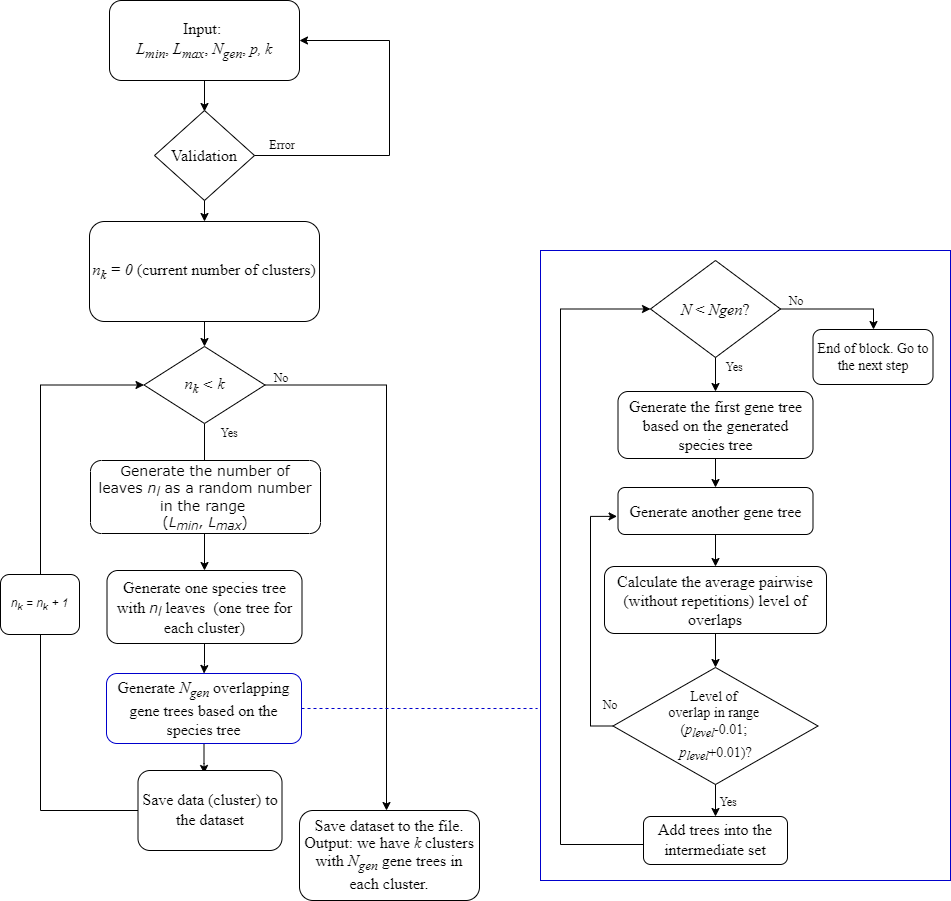

The diagram above was exported from draw.io. Its source (the exported page's mxGraphModel, read from the mxfile embedded in the PNG):
<mxGraphModel dx="1422" dy="737" grid="1" gridSize="10" guides="1" tooltips="1" connect="1" arrows="1" fold="1" page="1" pageScale="1" pageWidth="1169" pageHeight="827" math="0" shadow="0">
  <root>
    <mxCell id="0" />
    <mxCell id="1" parent="0" />
    <mxCell id="EeIk3IqcSUy_V8hIXV-A-4" style="edgeStyle=orthogonalEdgeStyle;rounded=0;orthogonalLoop=1;jettySize=auto;html=1;exitX=0.5;exitY=1;exitDx=0;exitDy=0;entryX=0.5;entryY=0;entryDx=0;entryDy=0;" parent="1" edge="1">
      <mxGeometry relative="1" as="geometry">
        <mxPoint x="287.1111111111111" y="89.88888888888886" as="sourcePoint" />
        <mxPoint x="284" y="121" as="targetPoint" />
      </mxGeometry>
    </mxCell>
    <mxCell id="3QHZJ380EWfL5MVtIKrs-4" value="&lt;p class=&quot;paragraph&quot; style=&quot;margin: 0cm 0cm 0.0001pt ; font-size: 12pt ; white-space: normal ; vertical-align: baseline&quot;&gt;&lt;span class=&quot;eop&quot;&gt;&lt;span lang=&quot;RU&quot;&gt;Input:&amp;nbsp;&lt;/span&gt;&lt;/span&gt;&lt;/p&gt;&lt;p class=&quot;paragraph&quot; style=&quot;margin: 0cm 0cm 0.0001pt ; white-space: normal&quot;&gt;&lt;span class=&quot;eop&quot;&gt;&lt;span lang=&quot;RU&quot;&gt;&lt;i style=&quot;font-size: 12pt&quot;&gt;L&lt;sub&gt;min&lt;/sub&gt;&lt;/i&gt;&lt;span style=&quot;font-size: 12pt&quot;&gt;, &lt;/span&gt;&lt;i style=&quot;font-size: 12pt ; vertical-align: baseline&quot;&gt;L&lt;/i&gt;&lt;i style=&quot;font-size: 12pt&quot;&gt;&lt;sub&gt;max&lt;/sub&gt;&lt;/i&gt;&lt;span style=&quot;font-size: 12pt&quot;&gt;, &lt;/span&gt;&lt;i style=&quot;font-size: 12pt ; vertical-align: baseline&quot;&gt;N&lt;/i&gt;&lt;i style=&quot;font-size: 12pt&quot;&gt;&lt;sub&gt;gen&lt;/sub&gt;&lt;/i&gt;&lt;span style=&quot;font-size: 12pt&quot;&gt;, &lt;/span&gt;&lt;i style=&quot;vertical-align: baseline&quot;&gt;&lt;span style=&quot;font-size: 12pt&quot;&gt;p&lt;/span&gt;&lt;span style=&quot;font-size: 13.3333px&quot;&gt;, &lt;/span&gt;&lt;font style=&quot;font-size: 16px;&quot;&gt;k&lt;/font&gt;&lt;/i&gt;&lt;/span&gt;&lt;/span&gt;&lt;/p&gt;" style="rounded=1;whiteSpace=wrap;html=1;fontFamily=Times New Roman;align=center;" parent="1" vertex="1">
      <mxGeometry x="189" y="10" width="190" height="80" as="geometry" />
    </mxCell>
    <mxCell id="3QHZJ380EWfL5MVtIKrs-8" style="edgeStyle=orthogonalEdgeStyle;rounded=0;orthogonalLoop=1;jettySize=auto;html=1;exitX=0.5;exitY=1;exitDx=0;exitDy=0;entryX=0.5;entryY=0;entryDx=0;entryDy=0;fontFamily=Times New Roman;" parent="1" source="3QHZJ380EWfL5MVtIKrs-5" target="3QHZJ380EWfL5MVtIKrs-7" edge="1">
      <mxGeometry relative="1" as="geometry" />
    </mxCell>
    <mxCell id="3QHZJ380EWfL5MVtIKrs-5" value="&lt;p class=&quot;paragraph&quot; style=&quot;margin: 0cm 0cm 0.0001pt ; font-size: 12pt&quot;&gt;&lt;i&gt;n&lt;sub&gt;k&lt;/sub&gt; = 0&lt;/i&gt; (current number of clusters)&lt;/p&gt;" style="rounded=1;whiteSpace=wrap;html=1;fontFamily=Times New Roman;align=center;" parent="1" vertex="1">
      <mxGeometry x="169" y="231" width="230" height="100" as="geometry" />
    </mxCell>
    <mxCell id="3QHZJ380EWfL5MVtIKrs-10" style="edgeStyle=orthogonalEdgeStyle;rounded=0;orthogonalLoop=1;jettySize=auto;html=1;exitX=0.5;exitY=1;exitDx=0;exitDy=0;entryX=0.5;entryY=0;entryDx=0;entryDy=0;fontFamily=Times New Roman;" parent="1" source="3QHZJ380EWfL5MVtIKrs-7" target="3QHZJ380EWfL5MVtIKrs-9" edge="1">
      <mxGeometry relative="1" as="geometry" />
    </mxCell>
    <mxCell id="3QHZJ380EWfL5MVtIKrs-21" style="edgeStyle=orthogonalEdgeStyle;rounded=0;orthogonalLoop=1;jettySize=auto;html=1;exitX=1;exitY=0.5;exitDx=0;exitDy=0;fontFamily=Times New Roman;" parent="1" source="3QHZJ380EWfL5MVtIKrs-7" edge="1">
      <mxGeometry relative="1" as="geometry">
        <Array as="points">
          <mxPoint x="466" y="395" />
        </Array>
        <mxPoint x="369" y="444.16666666666663" as="sourcePoint" />
        <mxPoint x="466" y="820" as="targetPoint" />
      </mxGeometry>
    </mxCell>
    <mxCell id="3QHZJ380EWfL5MVtIKrs-7" value="&lt;p class=&quot;paragraph&quot; style=&quot;margin: 0cm 0cm 0.0001pt ; font-size: 12pt ; white-space: normal&quot;&gt;&lt;i&gt;&lt;span style=&quot;vertical-align: baseline&quot;&gt;n&lt;/span&gt;&lt;sub&gt;k&lt;/sub&gt; &amp;lt; k&lt;/i&gt;&lt;/p&gt;" style="rhombus;whiteSpace=wrap;html=1;fontFamily=Times New Roman;align=center;" parent="1" vertex="1">
      <mxGeometry x="223.5" y="356" width="121" height="77" as="geometry" />
    </mxCell>
    <mxCell id="3QHZJ380EWfL5MVtIKrs-13" value="" style="edgeStyle=orthogonalEdgeStyle;rounded=0;orthogonalLoop=1;jettySize=auto;html=1;fontFamily=Times New Roman;" parent="1" source="3QHZJ380EWfL5MVtIKrs-9" target="3QHZJ380EWfL5MVtIKrs-12" edge="1">
      <mxGeometry relative="1" as="geometry" />
    </mxCell>
    <mxCell id="3QHZJ380EWfL5MVtIKrs-9" value="&lt;p class=&quot;paragraph&quot; style=&quot;margin: 0cm 0cm 0.0001pt; font-size: 12pt;&quot;&gt;Generate one species tree with&amp;nbsp;&lt;i style=&quot;font-family: Verdana; font-size: 14px;&quot;&gt;n&lt;sub&gt;l&lt;/sub&gt;&lt;/i&gt;&amp;nbsp;leaves&amp;nbsp; (one tree for each cluster)&lt;/p&gt;" style="rounded=1;whiteSpace=wrap;html=1;fontFamily=Times New Roman;align=center;" parent="1" vertex="1">
      <mxGeometry x="186.5" y="580" width="195" height="73" as="geometry" />
    </mxCell>
    <mxCell id="3QHZJ380EWfL5MVtIKrs-15" value="" style="edgeStyle=orthogonalEdgeStyle;rounded=0;orthogonalLoop=1;jettySize=auto;html=1;fontFamily=Times New Roman;" parent="1" source="3QHZJ380EWfL5MVtIKrs-12" edge="1">
      <mxGeometry relative="1" as="geometry">
        <mxPoint x="283.66666666666674" y="783" as="targetPoint" />
      </mxGeometry>
    </mxCell>
    <mxCell id="3QHZJ380EWfL5MVtIKrs-12" value="&lt;p class=&quot;paragraph&quot; style=&quot;margin-right: 0cm ; margin-left: 0cm ; font-size: 12pt&quot;&gt;Generate &lt;i&gt;N&lt;sub&gt;gen&lt;/sub&gt;&lt;/i&gt;&amp;nbsp;overlapping gene trees based on the species tree&lt;/p&gt;" style="rounded=1;whiteSpace=wrap;html=1;fontFamily=Times New Roman;align=center;strokeColor=#0000CC;" parent="1" vertex="1">
      <mxGeometry x="186" y="683" width="195" height="70" as="geometry" />
    </mxCell>
    <mxCell id="3QHZJ380EWfL5MVtIKrs-18" value="&lt;span class=&quot;eop&quot; style=&quot;white-space: normal&quot;&gt;&lt;span lang=&quot;RU&quot; style=&quot;line-height: 15.6933px;&quot;&gt;&lt;font style=&quot;font-size: 16px;&quot;&gt;Save data (cluster) to the dataset&lt;/font&gt;&lt;/span&gt;&lt;/span&gt;&lt;span style=&quot;font-size: medium ; white-space: normal&quot;&gt;&lt;/span&gt;" style="rounded=1;whiteSpace=wrap;html=1;fontFamily=Times New Roman;" parent="1" vertex="1">
      <mxGeometry x="217.5" y="780" width="144" height="80" as="geometry" />
    </mxCell>
    <mxCell id="3QHZJ380EWfL5MVtIKrs-20" value="&lt;span class=&quot;eop&quot; style=&quot;white-space: normal&quot;&gt;&lt;span style=&quot;line-height: 15.6933px;&quot;&gt;&lt;font style=&quot;font-size: 16px;&quot;&gt;Save dataset to the file.&lt;br&gt;Output: we have &lt;i style=&quot;&quot;&gt;k&lt;/i&gt; clusters with &lt;i style=&quot;&quot;&gt;N&lt;sub&gt;gen&lt;/sub&gt; &lt;/i&gt;gene trees in each cluster.&lt;/font&gt;&lt;/span&gt;&lt;/span&gt;&lt;span style=&quot;font-size: medium ; white-space: normal&quot;&gt;&lt;/span&gt;" style="rounded=1;whiteSpace=wrap;html=1;fontFamily=Times New Roman;" parent="1" vertex="1">
      <mxGeometry x="379" y="820" width="180" height="90" as="geometry" />
    </mxCell>
    <mxCell id="3QHZJ380EWfL5MVtIKrs-22" value="No" style="text;html=1;strokeColor=none;fillColor=none;align=center;verticalAlign=middle;whiteSpace=wrap;rounded=0;fontFamily=Times New Roman;" parent="1" vertex="1">
      <mxGeometry x="341" y="378" width="40" height="20" as="geometry" />
    </mxCell>
    <mxCell id="3QHZJ380EWfL5MVtIKrs-27" value="Yes" style="text;html=1;strokeColor=none;fillColor=none;align=center;verticalAlign=middle;whiteSpace=wrap;rounded=0;fontFamily=Times New Roman;" parent="1" vertex="1">
      <mxGeometry x="289" y="433" width="40" height="20" as="geometry" />
    </mxCell>
    <mxCell id="EeIk3IqcSUy_V8hIXV-A-5" style="edgeStyle=orthogonalEdgeStyle;rounded=0;orthogonalLoop=1;jettySize=auto;html=1;exitX=0.5;exitY=1;exitDx=0;exitDy=0;entryX=0.5;entryY=0;entryDx=0;entryDy=0;" parent="1" target="3QHZJ380EWfL5MVtIKrs-5" edge="1">
      <mxGeometry relative="1" as="geometry">
        <mxPoint x="281" y="201" as="sourcePoint" />
      </mxGeometry>
    </mxCell>
    <mxCell id="cTtlVjl9XJxrMTdlKkNk-1" value="&lt;span style=&quot;font-family: &amp;#34;times new roman&amp;#34; ; font-size: 16px ; white-space: normal&quot;&gt;Validation&lt;/span&gt;" style="rhombus;whiteSpace=wrap;html=1;" parent="1" vertex="1">
      <mxGeometry x="234" y="120" width="100" height="90" as="geometry" />
    </mxCell>
    <mxCell id="cTtlVjl9XJxrMTdlKkNk-2" style="edgeStyle=orthogonalEdgeStyle;rounded=0;orthogonalLoop=1;jettySize=auto;html=1;fontFamily=Times New Roman;exitX=1;exitY=0.5;exitDx=0;exitDy=0;entryX=1;entryY=0.5;entryDx=0;entryDy=0;" parent="1" source="cTtlVjl9XJxrMTdlKkNk-1" target="3QHZJ380EWfL5MVtIKrs-4" edge="1">
      <mxGeometry relative="1" as="geometry">
        <Array as="points">
          <mxPoint x="469" y="165" />
          <mxPoint x="469" y="50" />
        </Array>
        <mxPoint x="539" y="370" as="sourcePoint" />
        <mxPoint x="639" y="60" as="targetPoint" />
      </mxGeometry>
    </mxCell>
    <mxCell id="cTtlVjl9XJxrMTdlKkNk-3" value="Error" style="text;html=1;strokeColor=none;fillColor=none;align=center;verticalAlign=middle;whiteSpace=wrap;rounded=0;fontFamily=Times New Roman;" parent="1" vertex="1">
      <mxGeometry x="341.5" y="145" width="40" height="20" as="geometry" />
    </mxCell>
    <mxCell id="cTtlVjl9XJxrMTdlKkNk-9" style="edgeStyle=orthogonalEdgeStyle;rounded=0;orthogonalLoop=1;jettySize=auto;html=1;fontFamily=Times New Roman;entryX=0;entryY=0.5;entryDx=0;entryDy=0;exitX=0;exitY=0.5;exitDx=0;exitDy=0;" parent="1" source="3QHZJ380EWfL5MVtIKrs-18" target="3QHZJ380EWfL5MVtIKrs-7" edge="1">
      <mxGeometry relative="1" as="geometry">
        <Array as="points">
          <mxPoint x="120" y="820" />
          <mxPoint x="120" y="395" />
        </Array>
        <mxPoint x="189" y="1144" as="sourcePoint" />
        <mxPoint x="198" y="433" as="targetPoint" />
      </mxGeometry>
    </mxCell>
    <mxCell id="hChFozlrAfArtRyt-2o3-6" value="&lt;i&gt;n&lt;sub&gt;k&lt;/sub&gt; = n&lt;sub&gt;k&lt;/sub&gt; + 1&lt;/i&gt;" style="rounded=1;whiteSpace=wrap;html=1;" parent="1" vertex="1">
      <mxGeometry x="80" y="584" width="79" height="60" as="geometry" />
    </mxCell>
    <mxCell id="igVsy5Nz92Hofv774F5t-23" value="" style="endArrow=none;dashed=1;html=1;rounded=0;fontSize=16;exitX=1;exitY=0.5;exitDx=0;exitDy=0;strokeColor=#0000CC;entryX=-0.007;entryY=0.727;entryDx=0;entryDy=0;entryPerimeter=0;" edge="1" parent="1" source="3QHZJ380EWfL5MVtIKrs-12" target="igVsy5Nz92Hofv774F5t-86">
      <mxGeometry width="50" height="50" relative="1" as="geometry">
        <mxPoint x="530" y="520" as="sourcePoint" />
        <mxPoint x="550" y="719" as="targetPoint" />
      </mxGeometry>
    </mxCell>
    <mxCell id="igVsy5Nz92Hofv774F5t-25" value="&lt;p style=&quot;font-family: Verdana; margin: 0cm 0cm 0.0001pt; font-size: 14px;&quot; class=&quot;paragraph&quot;&gt;&lt;span style=&quot;&quot; class=&quot;eop&quot;&gt;&lt;span style=&quot;&quot; lang=&quot;RU&quot;&gt;&lt;font style=&quot;font-size: 14px;&quot;&gt;Generate the number of leaves&amp;nbsp;&lt;i style=&quot;&quot;&gt;n&lt;sub&gt;l&lt;/sub&gt;&lt;/i&gt;&amp;nbsp;as a random number in the range&amp;nbsp;&lt;/font&gt;&lt;/span&gt;&lt;/span&gt;&lt;/p&gt;&lt;p style=&quot;font-family: Verdana; margin: 0cm 0cm 0.0001pt; font-size: 14px;&quot; class=&quot;paragraph&quot;&gt;&lt;span style=&quot;&quot; class=&quot;eop&quot;&gt;&lt;span style=&quot;&quot; lang=&quot;RU&quot;&gt;&lt;font style=&quot;font-size: 14px;&quot;&gt;(&lt;i style=&quot;vertical-align: baseline;&quot;&gt;L&lt;/i&gt;&lt;i style=&quot;&quot;&gt;&lt;sub&gt;min&lt;/sub&gt;&lt;/i&gt;,&amp;nbsp;&lt;i style=&quot;vertical-align: baseline;&quot;&gt;L&lt;/i&gt;&lt;i style=&quot;&quot;&gt;&lt;sub&gt;max&lt;/sub&gt;&lt;/i&gt;)&lt;/font&gt;&lt;/span&gt;&lt;/span&gt;&lt;/p&gt;" style="rounded=1;whiteSpace=wrap;html=1;fontFamily=Times New Roman;align=center;" vertex="1" parent="1">
      <mxGeometry x="170" y="470" width="230" height="73" as="geometry" />
    </mxCell>
    <mxCell id="igVsy5Nz92Hofv774F5t-53" style="edgeStyle=orthogonalEdgeStyle;rounded=0;orthogonalLoop=1;jettySize=auto;html=1;exitX=0;exitY=0.5;exitDx=0;exitDy=0;entryX=-0.005;entryY=0.614;entryDx=0;entryDy=0;fontFamily=Times New Roman;entryPerimeter=0;" edge="1" parent="1" source="igVsy5Nz92Hofv774F5t-54">
      <mxGeometry relative="1" as="geometry">
        <Array as="points">
          <mxPoint x="680" y="736" />
          <mxPoint x="680" y="526" />
        </Array>
        <mxPoint x="706.5250000000001" y="525.858" as="targetPoint" />
      </mxGeometry>
    </mxCell>
    <mxCell id="igVsy5Nz92Hofv774F5t-66" value="" style="group" vertex="1" connectable="0" parent="1">
      <mxGeometry x="640" y="270" width="390" height="620" as="geometry" />
    </mxCell>
    <mxCell id="igVsy5Nz92Hofv774F5t-67" value="&lt;p class=&quot;paragraph&quot; style=&quot;margin: 0cm 0cm 0.0001pt ; font-size: 12pt ; white-space: normal ; vertical-align: baseline&quot;&gt;&lt;span class=&quot;eop&quot;&gt;&lt;span lang=&quot;RU&quot;&gt;&lt;i&gt;N&lt;/i&gt; &amp;lt; &lt;i&gt;Ngen&lt;/i&gt;?&lt;/span&gt;&lt;/span&gt;&lt;/p&gt;" style="rhombus;whiteSpace=wrap;html=1;fontFamily=Times New Roman;align=center;container=0;" vertex="1" parent="igVsy5Nz92Hofv774F5t-66">
      <mxGeometry x="90" width="130" height="97" as="geometry" />
    </mxCell>
    <mxCell id="igVsy5Nz92Hofv774F5t-68" value="&lt;p class=&quot;paragraph&quot; style=&quot;margin: 0cm 0cm 0.0001pt ; font-size: 12pt ; white-space: normal&quot;&gt;Generate the first gene tree based on the generated species tree&lt;/p&gt;" style="rounded=1;whiteSpace=wrap;html=1;fontFamily=Times New Roman;align=center;container=0;" vertex="1" parent="igVsy5Nz92Hofv774F5t-66">
      <mxGeometry x="57.5" y="131" width="195" height="67" as="geometry" />
    </mxCell>
    <mxCell id="igVsy5Nz92Hofv774F5t-69" style="edgeStyle=orthogonalEdgeStyle;rounded=0;orthogonalLoop=1;jettySize=auto;html=1;exitX=0.5;exitY=1;exitDx=0;exitDy=0;entryX=0.5;entryY=0;entryDx=0;entryDy=0;fontFamily=Times New Roman;" edge="1" parent="igVsy5Nz92Hofv774F5t-66" source="igVsy5Nz92Hofv774F5t-67" target="igVsy5Nz92Hofv774F5t-68">
      <mxGeometry relative="1" as="geometry" />
    </mxCell>
    <mxCell id="igVsy5Nz92Hofv774F5t-70" value="&lt;p class=&quot;paragraph&quot; style=&quot;margin-right: 0cm ; margin-left: 0cm ; font-size: 12pt&quot;&gt;&lt;span class=&quot;eop&quot;&gt;&lt;span lang=&quot;RU&quot;&gt;Generate another gene tree&lt;/span&gt;&lt;/span&gt;&lt;/p&gt;" style="rounded=1;whiteSpace=wrap;html=1;fontFamily=Times New Roman;align=center;container=0;" vertex="1" parent="igVsy5Nz92Hofv774F5t-66">
      <mxGeometry x="57.5" y="227" width="195" height="47" as="geometry" />
    </mxCell>
    <mxCell id="igVsy5Nz92Hofv774F5t-71" value="" style="edgeStyle=orthogonalEdgeStyle;rounded=0;orthogonalLoop=1;jettySize=auto;html=1;fontFamily=Times New Roman;" edge="1" parent="igVsy5Nz92Hofv774F5t-66" source="igVsy5Nz92Hofv774F5t-68" target="igVsy5Nz92Hofv774F5t-70">
      <mxGeometry relative="1" as="geometry" />
    </mxCell>
    <mxCell id="igVsy5Nz92Hofv774F5t-72" value="&lt;p class=&quot;paragraph&quot; style=&quot;margin: 0cm 0cm 0.0001pt ; font-size: 12pt ; vertical-align: baseline&quot;&gt;&lt;span class=&quot;eop&quot;&gt;&lt;span lang=&quot;RU&quot;&gt;Calculate the average pairwise (without repetitions) level of overlaps&lt;/span&gt;&lt;/span&gt;&lt;/p&gt;" style="rounded=1;whiteSpace=wrap;html=1;fontFamily=Times New Roman;align=center;container=0;" vertex="1" parent="igVsy5Nz92Hofv774F5t-66">
      <mxGeometry x="44" y="306" width="222" height="67" as="geometry" />
    </mxCell>
    <mxCell id="igVsy5Nz92Hofv774F5t-73" value="" style="edgeStyle=orthogonalEdgeStyle;rounded=0;orthogonalLoop=1;jettySize=auto;html=1;fontFamily=Times New Roman;" edge="1" parent="igVsy5Nz92Hofv774F5t-66" source="igVsy5Nz92Hofv774F5t-70" target="igVsy5Nz92Hofv774F5t-72">
      <mxGeometry relative="1" as="geometry" />
    </mxCell>
    <mxCell id="igVsy5Nz92Hofv774F5t-74" style="edgeStyle=orthogonalEdgeStyle;rounded=0;orthogonalLoop=1;jettySize=auto;html=1;exitX=0;exitY=0.5;exitDx=0;exitDy=0;entryX=-0.005;entryY=0.614;entryDx=0;entryDy=0;fontFamily=Times New Roman;entryPerimeter=0;" edge="1" parent="igVsy5Nz92Hofv774F5t-66" source="igVsy5Nz92Hofv774F5t-75" target="igVsy5Nz92Hofv774F5t-70">
      <mxGeometry relative="1" as="geometry">
        <Array as="points">
          <mxPoint x="30" y="466" />
          <mxPoint x="30" y="256" />
        </Array>
      </mxGeometry>
    </mxCell>
    <mxCell id="igVsy5Nz92Hofv774F5t-75" value="&lt;span class=&quot;eop&quot; style=&quot;font-size: 14px; white-space: normal;&quot;&gt;&lt;span lang=&quot;RU&quot; style=&quot;line-height: 15.6933px;&quot;&gt;Level of &lt;br&gt;overlap in range &lt;br&gt;(&lt;i&gt;p&lt;sub&gt;level&lt;/sub&gt;&lt;/i&gt;-0.01; &lt;br&gt;&lt;i&gt;p&lt;sub&gt;level&lt;/sub&gt;&lt;/i&gt;+0.01)?&lt;/span&gt;&lt;/span&gt;&lt;span style=&quot;font-size: medium ; white-space: normal&quot;&gt;&lt;/span&gt;" style="rhombus;whiteSpace=wrap;html=1;fontFamily=Times New Roman;container=0;" vertex="1" parent="igVsy5Nz92Hofv774F5t-66">
      <mxGeometry x="52.5" y="407" width="205" height="117" as="geometry" />
    </mxCell>
    <mxCell id="igVsy5Nz92Hofv774F5t-76" style="edgeStyle=orthogonalEdgeStyle;rounded=0;orthogonalLoop=1;jettySize=auto;html=1;exitX=0.5;exitY=1;exitDx=0;exitDy=0;entryX=0.5;entryY=0;entryDx=0;entryDy=0;fontFamily=Times New Roman;" edge="1" parent="igVsy5Nz92Hofv774F5t-66" source="igVsy5Nz92Hofv774F5t-72" target="igVsy5Nz92Hofv774F5t-75">
      <mxGeometry relative="1" as="geometry" />
    </mxCell>
    <mxCell id="igVsy5Nz92Hofv774F5t-77" value="&lt;span class=&quot;eop&quot; style=&quot;white-space: normal&quot;&gt;&lt;span lang=&quot;RU&quot; style=&quot;line-height: 15.6933px;&quot;&gt;&lt;font style=&quot;font-size: 16px&quot;&gt;Add trees into the intermediate set&lt;/font&gt;&lt;/span&gt;&lt;/span&gt;&lt;span style=&quot;font-size: medium ; white-space: normal&quot;&gt;&lt;/span&gt;" style="rounded=1;whiteSpace=wrap;html=1;fontFamily=Times New Roman;container=0;" vertex="1" parent="igVsy5Nz92Hofv774F5t-66">
      <mxGeometry x="83" y="556" width="144" height="48" as="geometry" />
    </mxCell>
    <mxCell id="igVsy5Nz92Hofv774F5t-78" value="No" style="text;html=1;strokeColor=none;fillColor=none;align=center;verticalAlign=middle;whiteSpace=wrap;rounded=0;fontFamily=Times New Roman;container=0;" vertex="1" parent="igVsy5Nz92Hofv774F5t-66">
      <mxGeometry x="215.5" y="31" width="40" height="20" as="geometry" />
    </mxCell>
    <mxCell id="igVsy5Nz92Hofv774F5t-79" value="Yes" style="text;html=1;strokeColor=none;fillColor=none;align=center;verticalAlign=middle;whiteSpace=wrap;rounded=0;fontFamily=Times New Roman;container=0;" vertex="1" parent="igVsy5Nz92Hofv774F5t-66">
      <mxGeometry x="148" y="532" width="40" height="20" as="geometry" />
    </mxCell>
    <mxCell id="igVsy5Nz92Hofv774F5t-80" value="Yes" style="text;html=1;strokeColor=none;fillColor=none;align=center;verticalAlign=middle;whiteSpace=wrap;rounded=0;fontFamily=Times New Roman;container=0;" vertex="1" parent="igVsy5Nz92Hofv774F5t-66">
      <mxGeometry x="154" y="97" width="40" height="20" as="geometry" />
    </mxCell>
    <mxCell id="igVsy5Nz92Hofv774F5t-81" value="No" style="text;html=1;strokeColor=none;fillColor=none;align=center;verticalAlign=middle;whiteSpace=wrap;rounded=0;fontFamily=Times New Roman;container=0;" vertex="1" parent="igVsy5Nz92Hofv774F5t-66">
      <mxGeometry x="30" y="435" width="40" height="20" as="geometry" />
    </mxCell>
    <mxCell id="igVsy5Nz92Hofv774F5t-82" style="edgeStyle=orthogonalEdgeStyle;rounded=0;orthogonalLoop=1;jettySize=auto;html=1;exitX=0.5;exitY=1;exitDx=0;exitDy=0;entryX=0.5;entryY=0;entryDx=0;entryDy=0;fontFamily=Times New Roman;fontSize=14;" edge="1" parent="igVsy5Nz92Hofv774F5t-66" source="igVsy5Nz92Hofv774F5t-75" target="igVsy5Nz92Hofv774F5t-77">
      <mxGeometry relative="1" as="geometry" />
    </mxCell>
    <mxCell id="igVsy5Nz92Hofv774F5t-83" style="edgeStyle=orthogonalEdgeStyle;rounded=0;orthogonalLoop=1;jettySize=auto;html=1;exitX=0;exitY=0.5;exitDx=0;exitDy=0;fontFamily=Times New Roman;entryX=0;entryY=0.5;entryDx=0;entryDy=0;" edge="1" parent="igVsy5Nz92Hofv774F5t-66" source="igVsy5Nz92Hofv774F5t-77" target="igVsy5Nz92Hofv774F5t-67">
      <mxGeometry relative="1" as="geometry">
        <Array as="points">
          <mxPoint x="83" y="584" />
          <mxPoint y="584" />
          <mxPoint y="49" />
        </Array>
        <mxPoint x="82.82352941176487" y="737.7058823529412" as="sourcePoint" />
        <mxPoint x="69" y="27" as="targetPoint" />
      </mxGeometry>
    </mxCell>
    <mxCell id="igVsy5Nz92Hofv774F5t-84" value="End of block. Go to the next step" style="rounded=1;whiteSpace=wrap;html=1;fontSize=14;fontFamily=Times New Roman;container=0;" vertex="1" parent="igVsy5Nz92Hofv774F5t-66">
      <mxGeometry x="252.5" y="69" width="120" height="55" as="geometry" />
    </mxCell>
    <mxCell id="igVsy5Nz92Hofv774F5t-85" style="edgeStyle=orthogonalEdgeStyle;rounded=0;orthogonalLoop=1;jettySize=auto;html=1;exitX=1;exitY=0.5;exitDx=0;exitDy=0;fontSize=14;fontFamily=Times New Roman;" edge="1" parent="igVsy5Nz92Hofv774F5t-66" source="igVsy5Nz92Hofv774F5t-67" target="igVsy5Nz92Hofv774F5t-84">
      <mxGeometry relative="1" as="geometry">
        <Array as="points">
          <mxPoint x="313" y="49" />
        </Array>
      </mxGeometry>
    </mxCell>
    <mxCell id="igVsy5Nz92Hofv774F5t-86" value="" style="rounded=0;whiteSpace=wrap;html=1;fontFamily=Times New Roman;fontSize=14;strokeColor=#0000CC;fillColor=none;" vertex="1" parent="igVsy5Nz92Hofv774F5t-66">
      <mxGeometry x="-20" y="-10" width="410" height="630" as="geometry" />
    </mxCell>
  </root>
</mxGraphModel>